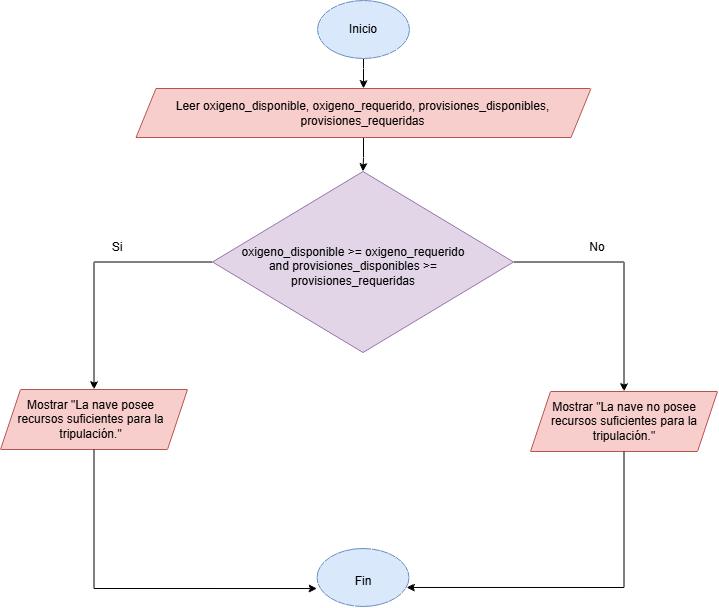

The diagram above was exported from draw.io. Its source (the exported page's mxGraphModel, read from the mxfile embedded in the PNG):
<mxGraphModel dx="1246" dy="674" grid="0" gridSize="10" guides="1" tooltips="1" connect="1" arrows="1" fold="1" page="1" pageScale="1" pageWidth="827" pageHeight="1169" math="0" shadow="0">
  <root>
    <mxCell id="0" />
    <mxCell id="1" parent="0" />
    <mxCell id="W01ApEmtCRBB03FnA12a-3" edge="1" parent="1" source="W01ApEmtCRBB03FnA12a-1" style="edgeStyle=orthogonalEdgeStyle;rounded=0;orthogonalLoop=1;jettySize=auto;html=1;" target="W01ApEmtCRBB03FnA12a-2" value="">
      <mxGeometry relative="1" as="geometry" />
    </mxCell>
    <mxCell id="W01ApEmtCRBB03FnA12a-1" parent="1" style="ellipse;whiteSpace=wrap;html=1;shapeInside=1;fillColor=#dae8fc;strokeColor=#6c8ebf;" value="" vertex="1">
      <mxGeometry height="58" width="92" x="395" y="14" as="geometry" />
    </mxCell>
    <mxCell id="W01ApEmtCRBB03FnA12a-5" edge="1" parent="1" source="W01ApEmtCRBB03FnA12a-2" style="edgeStyle=orthogonalEdgeStyle;rounded=0;orthogonalLoop=1;jettySize=auto;html=1;" target="W01ApEmtCRBB03FnA12a-4" value="">
      <mxGeometry relative="1" as="geometry" />
    </mxCell>
    <mxCell id="W01ApEmtCRBB03FnA12a-2" parent="1" style="shape=parallelogram;perimeter=parallelogramPerimeter;whiteSpace=wrap;html=1;shapeInside=1;fixedSize=1;fillColor=#f8cecc;strokeColor=#b85450;" value="" vertex="1">
      <mxGeometry height="49" width="455" x="213.5" y="102" as="geometry" />
    </mxCell>
    <mxCell id="W01ApEmtCRBB03FnA12a-14" edge="1" parent="1" source="W01ApEmtCRBB03FnA12a-4" style="edgeStyle=orthogonalEdgeStyle;rounded=0;orthogonalLoop=1;jettySize=auto;html=1;" target="W01ApEmtCRBB03FnA12a-13" value="">
      <mxGeometry relative="1" as="geometry" />
    </mxCell>
    <mxCell id="W01ApEmtCRBB03FnA12a-16" edge="1" parent="1" source="W01ApEmtCRBB03FnA12a-4" style="edgeStyle=orthogonalEdgeStyle;rounded=0;orthogonalLoop=1;jettySize=auto;html=1;" target="W01ApEmtCRBB03FnA12a-15" value="">
      <mxGeometry relative="1" as="geometry" />
    </mxCell>
    <mxCell id="W01ApEmtCRBB03FnA12a-4" parent="1" style="rhombus;whiteSpace=wrap;html=1;shapeInside=1;fillColor=#e1d5e7;strokeColor=#9673a6;" value="" vertex="1">
      <mxGeometry height="181" width="301" x="290" y="185" as="geometry" />
    </mxCell>
    <mxCell id="W01ApEmtCRBB03FnA12a-6" parent="1" style="text;html=1;whiteSpace=wrap;strokeColor=none;fillColor=none;align=center;verticalAlign=middle;rounded=0;" value="Inicio" vertex="1">
      <mxGeometry height="30" width="60" x="411" y="28" as="geometry" />
    </mxCell>
    <mxCell id="W01ApEmtCRBB03FnA12a-7" parent="1" style="text;html=1;whiteSpace=wrap;strokeColor=none;fillColor=none;align=center;verticalAlign=middle;rounded=0;" value="Leer oxigeno_disponible, oxigeno_requerido, provisiones_disponibles, provisiones_requeridas" vertex="1">
      <mxGeometry height="30" width="423" x="229.5" y="111.5" as="geometry" />
    </mxCell>
    <mxCell id="W01ApEmtCRBB03FnA12a-8" parent="1" style="text;html=1;whiteSpace=wrap;strokeColor=none;fillColor=none;align=center;verticalAlign=middle;rounded=0;" value="oxigeno_disponible &amp;gt;= oxigeno_requerido and provisiones_disponibles &amp;gt;= provisiones_requeridas" vertex="1">
      <mxGeometry height="30" width="240.25" x="311" y="265" as="geometry" />
    </mxCell>
    <mxCell id="W01ApEmtCRBB03FnA12a-13" parent="1" style="shape=parallelogram;perimeter=parallelogramPerimeter;whiteSpace=wrap;html=1;shapeInside=1;fixedSize=1;fillColor=#f8cecc;strokeColor=#b85450;" value="" vertex="1">
      <mxGeometry height="60" width="187" x="78" y="403" as="geometry" />
    </mxCell>
    <mxCell id="W01ApEmtCRBB03FnA12a-15" parent="1" style="shape=parallelogram;perimeter=parallelogramPerimeter;whiteSpace=wrap;html=1;shapeInside=1;fixedSize=1;fillColor=#f8cecc;strokeColor=#b85450;" value="" vertex="1">
      <mxGeometry height="60" width="187" x="608" y="405" as="geometry" />
    </mxCell>
    <mxCell id="W01ApEmtCRBB03FnA12a-17" parent="1" style="text;html=1;whiteSpace=wrap;strokeColor=none;fillColor=none;align=center;verticalAlign=middle;rounded=0;" value="Mostrar &quot;La nave posee recursos suficientes para la tripulación.&quot;" vertex="1">
      <mxGeometry height="30" width="157" x="90" y="418" as="geometry" />
    </mxCell>
    <mxCell id="W01ApEmtCRBB03FnA12a-18" parent="1" style="text;html=1;whiteSpace=wrap;strokeColor=none;fillColor=none;align=center;verticalAlign=middle;rounded=0;" value="Mostrar &quot;La nave no posee recursos suficientes para la tripulación.&quot;" vertex="1">
      <mxGeometry height="30" width="162" x="620.5" y="420" as="geometry" />
    </mxCell>
    <mxCell id="W01ApEmtCRBB03FnA12a-19" parent="1" style="text;html=1;whiteSpace=wrap;strokeColor=none;fillColor=none;align=center;verticalAlign=middle;rounded=0;" value="Si" vertex="1">
      <mxGeometry height="30" width="60" x="165" y="246" as="geometry" />
    </mxCell>
    <mxCell id="W01ApEmtCRBB03FnA12a-21" parent="1" style="text;html=1;whiteSpace=wrap;strokeColor=none;fillColor=none;align=center;verticalAlign=middle;rounded=0;" value="No" vertex="1">
      <mxGeometry height="30" width="60" x="645" y="246" as="geometry" />
    </mxCell>
    <mxCell id="W01ApEmtCRBB03FnA12a-22" parent="1" style="ellipse;whiteSpace=wrap;html=1;shapeInside=1;fillColor=#dae8fc;strokeColor=#6c8ebf;" value="" vertex="1">
      <mxGeometry height="58" width="92" x="394.5" y="562" as="geometry" />
    </mxCell>
    <mxCell id="W01ApEmtCRBB03FnA12a-23" edge="1" parent="1" source="W01ApEmtCRBB03FnA12a-13" style="edgeStyle=orthogonalEdgeStyle;rounded=0;orthogonalLoop=1;jettySize=auto;html=1;entryX=0;entryY=0.69;entryDx=0;entryDy=0;entryPerimeter=0;" target="W01ApEmtCRBB03FnA12a-22">
      <mxGeometry relative="1" x="0.1464" as="geometry">
        <Array as="points">
          <mxPoint x="171.5" y="602" />
        </Array>
      </mxGeometry>
    </mxCell>
    <mxCell id="W01ApEmtCRBB03FnA12a-24" edge="1" parent="1" source="W01ApEmtCRBB03FnA12a-15" style="edgeStyle=orthogonalEdgeStyle;rounded=0;orthogonalLoop=1;jettySize=auto;html=1;exitX=0.5;exitY=1;exitDx=0;exitDy=0;entryX=0.973;entryY=0.672;entryDx=0;entryDy=0;entryPerimeter=0;" target="W01ApEmtCRBB03FnA12a-22">
      <mxGeometry relative="1" as="geometry">
        <Array as="points">
          <mxPoint x="701.5" y="601" />
        </Array>
      </mxGeometry>
    </mxCell>
    <mxCell id="W01ApEmtCRBB03FnA12a-25" parent="1" style="text;html=1;whiteSpace=wrap;strokeColor=none;fillColor=none;align=center;verticalAlign=middle;rounded=0;" value="Fin" vertex="1">
      <mxGeometry height="30" width="60" x="410.5" y="580" as="geometry" />
    </mxCell>
  </root>
</mxGraphModel>